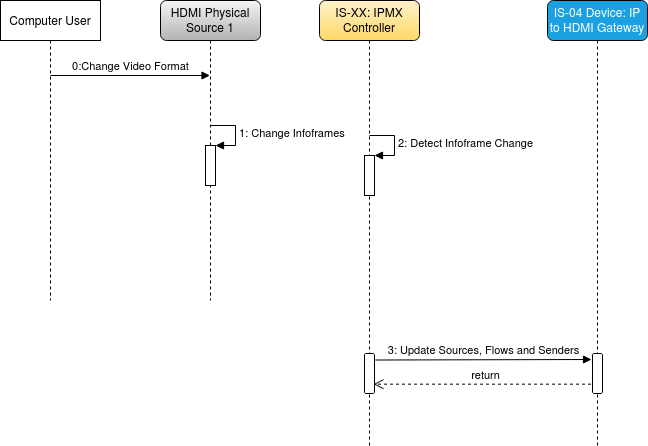

The diagram above was exported from draw.io. Its source (the exported page's mxGraphModel, read from the mxfile embedded in the PNG):
<mxGraphModel dx="1357" dy="807" grid="1" gridSize="10" guides="1" tooltips="1" connect="1" arrows="1" fold="1" page="1" pageScale="1" pageWidth="850" pageHeight="1100" math="0" shadow="0">
  <root>
    <mxCell id="TMNivbZWnJnFX8VYWrMy-0" />
    <mxCell id="TMNivbZWnJnFX8VYWrMy-1" parent="TMNivbZWnJnFX8VYWrMy-0" />
    <mxCell id="aQ-1YiA8k3qvGyOOEDqf-0" value="HDMI Physical Source 1" style="shape=umlLifeline;perimeter=lifelinePerimeter;whiteSpace=wrap;html=1;container=1;collapsible=0;recursiveResize=0;outlineConnect=0;gradientColor=#b3b3b3;fillColor=#f5f5f5;rounded=1;" vertex="1" parent="TMNivbZWnJnFX8VYWrMy-1">
      <mxGeometry x="410" y="85" width="100" height="300" as="geometry" />
    </mxCell>
    <mxCell id="aQ-1YiA8k3qvGyOOEDqf-1" value="" style="html=1;points=[];perimeter=orthogonalPerimeter;" vertex="1" parent="aQ-1YiA8k3qvGyOOEDqf-0">
      <mxGeometry x="45" y="145" width="10" height="40" as="geometry" />
    </mxCell>
    <mxCell id="aQ-1YiA8k3qvGyOOEDqf-2" value="1: Change Infoframes" style="edgeStyle=orthogonalEdgeStyle;html=1;align=left;spacingLeft=2;endArrow=block;rounded=0;entryX=1;entryY=0;" edge="1" parent="aQ-1YiA8k3qvGyOOEDqf-0" target="aQ-1YiA8k3qvGyOOEDqf-1">
      <mxGeometry relative="1" as="geometry">
        <mxPoint x="50" y="125" as="sourcePoint" />
        <Array as="points">
          <mxPoint x="75" y="125" />
        </Array>
      </mxGeometry>
    </mxCell>
    <mxCell id="aQ-1YiA8k3qvGyOOEDqf-3" value="IS-XX: IPMX Controller" style="shape=umlLifeline;perimeter=lifelinePerimeter;whiteSpace=wrap;html=1;container=1;collapsible=0;recursiveResize=0;outlineConnect=0;gradientColor=#ffd966;fillColor=#fff2cc;shadow=0;rounded=1;" vertex="1" parent="TMNivbZWnJnFX8VYWrMy-1">
      <mxGeometry x="569" y="85" width="100" height="445" as="geometry" />
    </mxCell>
    <mxCell id="aQ-1YiA8k3qvGyOOEDqf-5" value="" style="html=1;points=[];perimeter=orthogonalPerimeter;rounded=1;shadow=0;strokeColor=#000000;strokeWidth=1;" vertex="1" parent="aQ-1YiA8k3qvGyOOEDqf-3">
      <mxGeometry x="45" y="353" width="10" height="40" as="geometry" />
    </mxCell>
    <mxCell id="aQ-1YiA8k3qvGyOOEDqf-6" value="" style="html=1;points=[];perimeter=orthogonalPerimeter;" vertex="1" parent="aQ-1YiA8k3qvGyOOEDqf-3">
      <mxGeometry x="45" y="155" width="10" height="40" as="geometry" />
    </mxCell>
    <mxCell id="aQ-1YiA8k3qvGyOOEDqf-7" value="2: Detect Infoframe Change" style="edgeStyle=orthogonalEdgeStyle;html=1;align=left;spacingLeft=2;endArrow=block;rounded=0;entryX=1;entryY=0;" edge="1" parent="aQ-1YiA8k3qvGyOOEDqf-3" target="aQ-1YiA8k3qvGyOOEDqf-6">
      <mxGeometry relative="1" as="geometry">
        <mxPoint x="50" y="135" as="sourcePoint" />
        <Array as="points">
          <mxPoint x="75" y="135" />
        </Array>
      </mxGeometry>
    </mxCell>
    <mxCell id="aQ-1YiA8k3qvGyOOEDqf-8" value="IS-04 Device: IP to HDMI Gateway" style="shape=umlLifeline;perimeter=lifelinePerimeter;whiteSpace=wrap;html=1;container=1;collapsible=0;recursiveResize=0;outlineConnect=0;fillColor=#1ba1e2;fontColor=#ffffff;rounded=1;" vertex="1" parent="TMNivbZWnJnFX8VYWrMy-1">
      <mxGeometry x="797" y="85" width="100" height="445" as="geometry" />
    </mxCell>
    <mxCell id="aQ-1YiA8k3qvGyOOEDqf-14" value="3: Update Sources, Flows and Senders" style="html=1;verticalAlign=bottom;endArrow=block;strokeWidth=1;exitX=1.1;exitY=0.163;exitDx=0;exitDy=0;exitPerimeter=0;entryX=-0.1;entryY=0.15;entryDx=0;entryDy=0;entryPerimeter=0;" edge="1" parent="TMNivbZWnJnFX8VYWrMy-1" source="aQ-1YiA8k3qvGyOOEDqf-5" target="aQ-1YiA8k3qvGyOOEDqf-25">
      <mxGeometry relative="1" as="geometry">
        <mxPoint x="544" y="438" as="sourcePoint" />
        <mxPoint x="830" y="445" as="targetPoint" />
      </mxGeometry>
    </mxCell>
    <mxCell id="aQ-1YiA8k3qvGyOOEDqf-15" value="return" style="html=1;verticalAlign=bottom;endArrow=open;dashed=1;endSize=8;strokeWidth=1;entryX=0.9;entryY=0.767;entryDx=0;entryDy=0;entryPerimeter=0;" edge="1" parent="TMNivbZWnJnFX8VYWrMy-1" target="aQ-1YiA8k3qvGyOOEDqf-5" source="aQ-1YiA8k3qvGyOOEDqf-8">
      <mxGeometry relative="1" as="geometry">
        <mxPoint x="544" y="514" as="targetPoint" />
        <mxPoint x="743" y="469" as="sourcePoint" />
      </mxGeometry>
    </mxCell>
    <mxCell id="aQ-1YiA8k3qvGyOOEDqf-23" value="Computer User" style="shape=umlLifeline;perimeter=lifelinePerimeter;whiteSpace=wrap;html=1;container=1;collapsible=0;recursiveResize=0;outlineConnect=0;" vertex="1" parent="TMNivbZWnJnFX8VYWrMy-1">
      <mxGeometry x="250" y="85" width="100" height="300" as="geometry" />
    </mxCell>
    <mxCell id="aQ-1YiA8k3qvGyOOEDqf-24" value="0:Change Video Format" style="html=1;verticalAlign=bottom;endArrow=block;" edge="1" parent="aQ-1YiA8k3qvGyOOEDqf-23">
      <mxGeometry width="80" relative="1" as="geometry">
        <mxPoint x="50" y="75" as="sourcePoint" />
        <mxPoint x="209.5" y="75" as="targetPoint" />
      </mxGeometry>
    </mxCell>
    <mxCell id="aQ-1YiA8k3qvGyOOEDqf-25" value="" style="html=1;points=[];perimeter=orthogonalPerimeter;rounded=1;shadow=0;strokeColor=#000000;strokeWidth=1;" vertex="1" parent="TMNivbZWnJnFX8VYWrMy-1">
      <mxGeometry x="842" y="438" width="10" height="40" as="geometry" />
    </mxCell>
  </root>
</mxGraphModel>